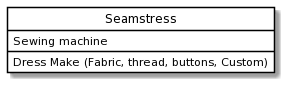

The diagram above was rendered by PlantUML. Its source (embedded in the PNG):
@startuml
skinparam class {
	BackgroundColor White
	ArrowColor Black
	BorderColor Black
}
class "Seamstress" as P {
 Sewing machine
Dress Make (Fabric, thread, buttons, Custom)
}
hide circle
@enduml